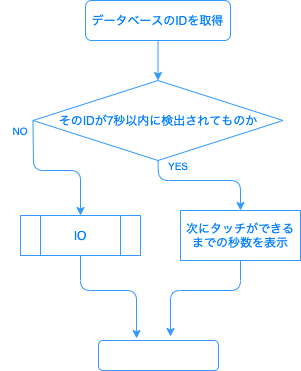

The diagram above was exported from draw.io. Its source (the exported page's mxGraphModel, read from the mxfile embedded in the PNG):
<mxGraphModel dx="449" dy="344" grid="1" gridSize="10" guides="1" tooltips="1" connect="1" arrows="1" fold="1" page="1" pageScale="1" pageWidth="850" pageHeight="1100" math="0" shadow="0">
  <root>
    <mxCell id="0" />
    <mxCell id="1" parent="0" />
    <mxCell id="4" value="そのIDが7秒以内に検出されてものか" style="rhombus;whiteSpace=wrap;html=1;fillColor=none;strokeColor=#3399FF;fontColor=#007FFF;" parent="1" vertex="1">
      <mxGeometry x="312.5" y="140" width="250" height="80" as="geometry" />
    </mxCell>
    <mxCell id="13" style="edgeStyle=orthogonalEdgeStyle;rounded=0;orthogonalLoop=1;jettySize=auto;html=1;entryX=0.5;entryY=0;entryDx=0;entryDy=0;fillColor=none;strokeColor=#3399FF;fontColor=#007FFF;" parent="1" source="5" target="4" edge="1">
      <mxGeometry relative="1" as="geometry" />
    </mxCell>
    <mxCell id="5" value="データベースのIDを取得" style="rounded=1;whiteSpace=wrap;html=1;fillColor=none;strokeColor=#3399FF;fontColor=#007FFF;" parent="1" vertex="1">
      <mxGeometry x="365" y="60" width="145" height="40" as="geometry" />
    </mxCell>
    <mxCell id="6" value="IO" style="shape=process;whiteSpace=wrap;html=1;backgroundOutline=1;size=0.16666666666666666;fillColor=none;strokeColor=#3399FF;fontColor=#007FFF;" parent="1" vertex="1">
      <mxGeometry x="300" y="275" width="120" height="40" as="geometry" />
    </mxCell>
    <mxCell id="7" value="次にタッチができるまでの秒数を表示" style="rounded=0;whiteSpace=wrap;html=1;fillColor=none;strokeColor=#3399FF;fontColor=#007FFF;" parent="1" vertex="1">
      <mxGeometry x="460" y="270" width="120" height="50" as="geometry" />
    </mxCell>
    <mxCell id="8" value="" style="endArrow=classic;html=1;exitX=0.5;exitY=1;exitDx=0;exitDy=0;entryX=0.5;entryY=0;entryDx=0;entryDy=0;fillColor=none;strokeColor=#3399FF;fontColor=#007FFF;" parent="1" source="4" target="7" edge="1">
      <mxGeometry width="50" height="50" relative="1" as="geometry">
        <mxPoint x="460" y="450" as="sourcePoint" />
        <mxPoint x="510" y="400" as="targetPoint" />
        <Array as="points">
          <mxPoint x="438" y="240" />
          <mxPoint x="520" y="240" />
        </Array>
      </mxGeometry>
    </mxCell>
    <mxCell id="9" value="" style="endArrow=classic;html=1;exitX=0;exitY=0.5;exitDx=0;exitDy=0;entryX=0.5;entryY=0;entryDx=0;entryDy=0;fillColor=none;strokeColor=#3399FF;fontColor=#007FFF;" parent="1" source="4" target="6" edge="1">
      <mxGeometry width="50" height="50" relative="1" as="geometry">
        <mxPoint x="220" y="410" as="sourcePoint" />
        <mxPoint x="270" y="360" as="targetPoint" />
        <Array as="points">
          <mxPoint x="313" y="230" />
          <mxPoint x="360" y="230" />
        </Array>
      </mxGeometry>
    </mxCell>
    <mxCell id="10" value="" style="rounded=1;whiteSpace=wrap;html=1;fillColor=none;strokeColor=#3399FF;fontColor=#007FFF;" parent="1" vertex="1">
      <mxGeometry x="378" y="400" width="120" height="30" as="geometry" />
    </mxCell>
    <mxCell id="11" value="" style="endArrow=classic;html=1;exitX=0.5;exitY=1;exitDx=0;exitDy=0;entryX=0.317;entryY=-0.067;entryDx=0;entryDy=0;entryPerimeter=0;fillColor=none;strokeColor=#3399FF;fontColor=#007FFF;" parent="1" source="6" target="10" edge="1">
      <mxGeometry width="50" height="50" relative="1" as="geometry">
        <mxPoint x="290" y="420" as="sourcePoint" />
        <mxPoint x="340" y="370" as="targetPoint" />
        <Array as="points">
          <mxPoint x="360" y="350" />
          <mxPoint x="416" y="350" />
        </Array>
      </mxGeometry>
    </mxCell>
    <mxCell id="12" value="" style="endArrow=classic;html=1;exitX=0.5;exitY=1;exitDx=0;exitDy=0;entryX=0.6;entryY=-0.133;entryDx=0;entryDy=0;entryPerimeter=0;fillColor=none;strokeColor=#3399FF;fontColor=#007FFF;" parent="1" source="7" target="10" edge="1">
      <mxGeometry width="50" height="50" relative="1" as="geometry">
        <mxPoint x="620" y="450" as="sourcePoint" />
        <mxPoint x="670" y="400" as="targetPoint" />
        <Array as="points">
          <mxPoint x="520" y="350" />
          <mxPoint x="450" y="350" />
        </Array>
      </mxGeometry>
    </mxCell>
    <mxCell id="14" value="YES" style="text;html=1;strokeColor=none;fillColor=none;align=center;verticalAlign=middle;whiteSpace=wrap;rounded=0;fontColor=#007FFF;fontSize=10;" vertex="1" parent="1">
      <mxGeometry x="438" y="215" width="40" height="20" as="geometry" />
    </mxCell>
    <mxCell id="15" value="NO" style="text;html=1;strokeColor=none;fillColor=none;align=center;verticalAlign=middle;whiteSpace=wrap;rounded=0;fontColor=#007FFF;fontSize=10;" vertex="1" parent="1">
      <mxGeometry x="280" y="180" width="40" height="20" as="geometry" />
    </mxCell>
  </root>
</mxGraphModel>